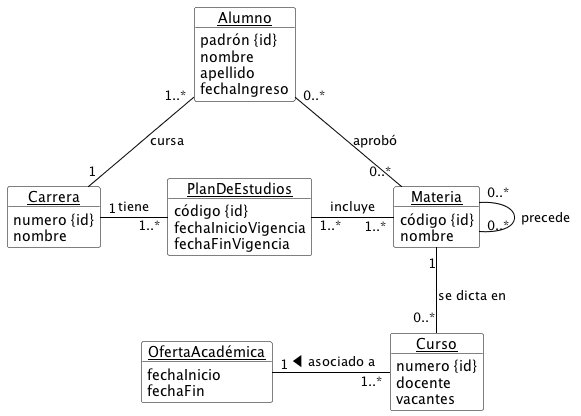

The diagram above was rendered by PlantUML. Its source (embedded in the PNG):
@startuml
skinparam monochrome true
skinparam style strictuml
skinparam {
    roundcorner 5
    objectBackgroundColor White
    objectBorderColor black
    ArrowColor black
}
hide circle

object Alumno {
  padrón {id}
  nombre
  apellido
  fechaIngreso
}
object Carrera {
  numero {id}
  nombre
}
object PlanDeEstudios {
  código {id}
  fechaInicioVigencia
  fechaFinVigencia
}
object Materia {
  código {id}
  nombre
}
object Curso {
  numero {id}
  docente
  vacantes
}
object OfertaAcadémica {
  fechaInicio
  fechaFin
}

Alumno "1..*"--"1" Carrera : cursa

Carrera "1" -right-"1..*" PlanDeEstudios : tiene

PlanDeEstudios "1..*"-right-"1..*" Materia : incluye

Materia "0..*"--"0..*" Materia : precede

Materia "1"--"0..*" Curso : se dicta en

Curso "1..*"-left-"1" OfertaAcadémica : ◀ asociado a

Alumno "0..*"--"0..*" Materia : aprobó

@enduml